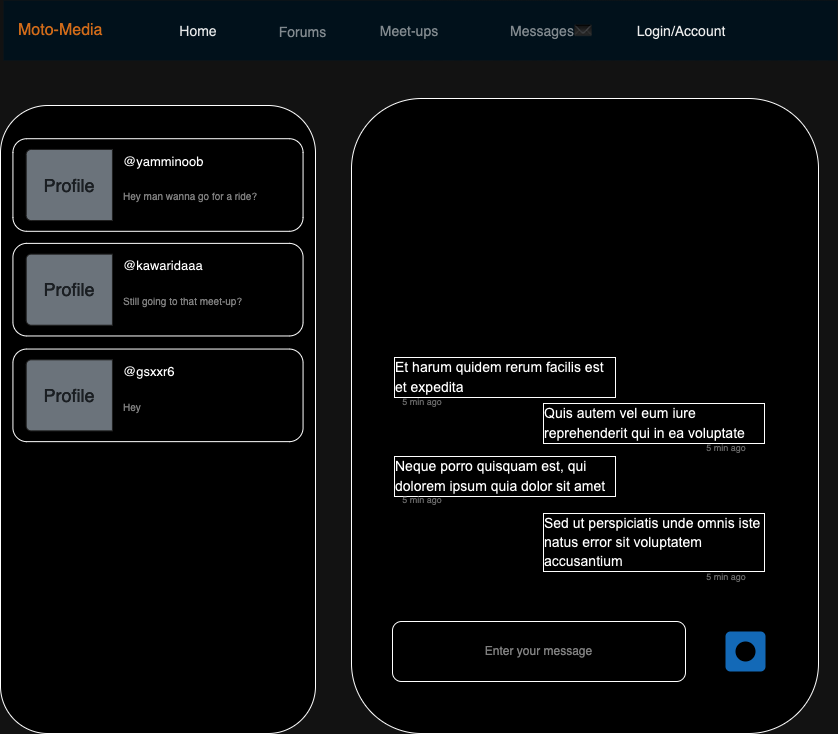

The diagram above was exported from draw.io. Its source (the exported page's mxGraphModel, read from the mxfile embedded in the PNG):
<mxGraphModel dx="994" dy="1166" grid="0" gridSize="10" guides="1" tooltips="1" connect="1" arrows="1" fold="1" page="0" pageScale="1" pageWidth="850" pageHeight="1100" math="0" shadow="0">
  <root>
    <mxCell id="lFjKTZeX9e3EYF9-JlCt-0" />
    <mxCell id="lFjKTZeX9e3EYF9-JlCt-1" parent="lFjKTZeX9e3EYF9-JlCt-0" />
    <mxCell id="lFjKTZeX9e3EYF9-JlCt-2" value="Moto-Media" style="html=1;shadow=0;dashed=0;fillColor=#E3F3FD;strokeColor=none;fontSize=16;fontColor=#da7422;align=left;spacing=15;" vertex="1" parent="lFjKTZeX9e3EYF9-JlCt-1">
      <mxGeometry x="-274" y="-168" width="834" height="60" as="geometry" />
    </mxCell>
    <mxCell id="lFjKTZeX9e3EYF9-JlCt-3" value="Home" style="fillColor=none;strokeColor=none;fontSize=14;fontColor=#161819;align=center;" vertex="1" parent="lFjKTZeX9e3EYF9-JlCt-2">
      <mxGeometry width="56" height="34" relative="1" as="geometry">
        <mxPoint x="167" y="13" as="offset" />
      </mxGeometry>
    </mxCell>
    <mxCell id="lFjKTZeX9e3EYF9-JlCt-4" value="Forums" style="fillColor=none;strokeColor=none;fontSize=14;fontColor=#71797E;align=center;" vertex="1" parent="lFjKTZeX9e3EYF9-JlCt-2">
      <mxGeometry width="57" height="35" relative="1" as="geometry">
        <mxPoint x="271" y="13" as="offset" />
      </mxGeometry>
    </mxCell>
    <mxCell id="lFjKTZeX9e3EYF9-JlCt-7" value="Messages✉" style="fillColor=none;strokeColor=none;fontSize=14;fontColor=#71797E;align=center;" vertex="1" parent="lFjKTZeX9e3EYF9-JlCt-2">
      <mxGeometry width="80" height="40" relative="1" as="geometry">
        <mxPoint x="508" y="10" as="offset" />
      </mxGeometry>
    </mxCell>
    <mxCell id="lFjKTZeX9e3EYF9-JlCt-8" value="Login/Account" style="fillColor=none;strokeColor=none;fontSize=14;fontColor=#121212;align=center;" vertex="1" parent="lFjKTZeX9e3EYF9-JlCt-2">
      <mxGeometry width="80" height="40" relative="1" as="geometry">
        <mxPoint x="638" y="10" as="offset" />
      </mxGeometry>
    </mxCell>
    <mxCell id="MtTJneZGEvmkqTlaw5T7-0" value="Meet-ups" style="fillColor=none;strokeColor=none;fontSize=14;fontColor=#71797E;align=center;spacingRight=0;" vertex="1" parent="lFjKTZeX9e3EYF9-JlCt-2">
      <mxGeometry x="375" y="13.5" width="62" height="33" as="geometry" />
    </mxCell>
    <mxCell id="cH3CdD-M68u-xh7RO-ne-1" value="" style="rounded=1;whiteSpace=wrap;html=1;container=1;fontColor=#999999;" vertex="1" parent="lFjKTZeX9e3EYF9-JlCt-1">
      <mxGeometry x="-277" y="-63" width="315" height="628" as="geometry" />
    </mxCell>
    <mxCell id="cH3CdD-M68u-xh7RO-ne-15" value="" style="rounded=1;whiteSpace=wrap;html=1;container=1;" vertex="1" parent="cH3CdD-M68u-xh7RO-ne-1">
      <mxGeometry x="12.43421052631579" y="33.21153846153846" width="290.13157894736844" height="92.58974358974358" as="geometry" />
    </mxCell>
    <mxCell id="cH3CdD-M68u-xh7RO-ne-17" value="Profile" style="html=1;shadow=0;dashed=0;shape=mxgraph.bootstrap.leftButton;rSize=5;perimeter=none;whiteSpace=wrap;fillColor=#868E96;strokeColor=#DFDFDF;fontColor=#DEE2E6;resizeWidth=1;fontSize=18;" vertex="1" parent="cH3CdD-M68u-xh7RO-ne-15">
      <mxGeometry x="13.252796052631577" y="10.768589743589743" width="86.22088815789473" height="71.05256410256409" as="geometry" />
    </mxCell>
    <mxCell id="cH3CdD-M68u-xh7RO-ne-18" value="@yamminoob" style="text;html=1;align=left;verticalAlign=middle;whiteSpace=wrap;rounded=0;fontSize=13;" vertex="1" parent="cH3CdD-M68u-xh7RO-ne-15">
      <mxGeometry x="108.79934210526316" y="6.461153846153845" width="146.10197368421052" height="32.29570512820513" as="geometry" />
    </mxCell>
    <mxCell id="cH3CdD-M68u-xh7RO-ne-19" value="Hey man wanna go for a ride?" style="text;html=1;align=left;verticalAlign=middle;whiteSpace=wrap;rounded=0;fontSize=10;fontColor=#808080;" vertex="1" parent="cH3CdD-M68u-xh7RO-ne-15">
      <mxGeometry x="108.80487788392216" y="38.75849731663685" width="144.40338860850758" height="36.60524746571257" as="geometry" />
    </mxCell>
    <mxCell id="cH3CdD-M68u-xh7RO-ne-21" value="" style="rounded=1;whiteSpace=wrap;html=1;container=1;" vertex="1" parent="cH3CdD-M68u-xh7RO-ne-1">
      <mxGeometry x="12.43421052631579" y="137.8782051282051" width="290.13157894736844" height="92.58974358974358" as="geometry" />
    </mxCell>
    <mxCell id="cH3CdD-M68u-xh7RO-ne-22" value="Profile" style="html=1;shadow=0;dashed=0;shape=mxgraph.bootstrap.leftButton;rSize=5;perimeter=none;whiteSpace=wrap;fillColor=#868E96;strokeColor=#DFDFDF;fontColor=#DEE2E6;resizeWidth=1;fontSize=18;" vertex="1" parent="cH3CdD-M68u-xh7RO-ne-21">
      <mxGeometry x="13.252796052631577" y="10.768589743589743" width="86.22088815789473" height="71.05256410256409" as="geometry" />
    </mxCell>
    <mxCell id="cH3CdD-M68u-xh7RO-ne-23" value="@kawaridaaa" style="text;html=1;align=left;verticalAlign=middle;whiteSpace=wrap;rounded=0;fontSize=13;" vertex="1" parent="cH3CdD-M68u-xh7RO-ne-21">
      <mxGeometry x="108.79934210526316" y="6.461153846153845" width="126.41447368421053" height="32.29570512820513" as="geometry" />
    </mxCell>
    <mxCell id="cH3CdD-M68u-xh7RO-ne-24" value="Still going to that meet-up?" style="text;html=1;align=left;verticalAlign=middle;whiteSpace=wrap;rounded=0;fontSize=10;fontColor=#808080;" vertex="1" parent="cH3CdD-M68u-xh7RO-ne-21">
      <mxGeometry x="108.80487788392216" y="38.75849731663685" width="144.40338860850758" height="36.60524746571257" as="geometry" />
    </mxCell>
    <mxCell id="cH3CdD-M68u-xh7RO-ne-25" value="" style="rounded=1;whiteSpace=wrap;html=1;container=1;" vertex="1" parent="cH3CdD-M68u-xh7RO-ne-1">
      <mxGeometry x="12.43421052631579" y="243.55128205128204" width="290.13157894736844" height="92.58974358974358" as="geometry" />
    </mxCell>
    <mxCell id="cH3CdD-M68u-xh7RO-ne-26" value="Profile" style="html=1;shadow=0;dashed=0;shape=mxgraph.bootstrap.leftButton;rSize=5;perimeter=none;whiteSpace=wrap;fillColor=#868E96;strokeColor=#DFDFDF;fontColor=#DEE2E6;resizeWidth=1;fontSize=18;" vertex="1" parent="cH3CdD-M68u-xh7RO-ne-25">
      <mxGeometry x="13.252796052631577" y="10.768589743589743" width="86.22088815789473" height="71.05256410256409" as="geometry" />
    </mxCell>
    <mxCell id="cH3CdD-M68u-xh7RO-ne-27" value="@gsxxr6" style="text;html=1;align=left;verticalAlign=middle;whiteSpace=wrap;rounded=0;fontSize=13;" vertex="1" parent="cH3CdD-M68u-xh7RO-ne-25">
      <mxGeometry x="108.79934210526316" y="6.461153846153845" width="150.24671052631578" height="32.29570512820513" as="geometry" />
    </mxCell>
    <mxCell id="cH3CdD-M68u-xh7RO-ne-28" value="Hey" style="text;html=1;align=left;verticalAlign=middle;whiteSpace=wrap;rounded=0;fontSize=10;fontColor=#808080;" vertex="1" parent="cH3CdD-M68u-xh7RO-ne-25">
      <mxGeometry x="108.80487788392216" y="38.75849731663685" width="144.40338860850758" height="36.60524746571257" as="geometry" />
    </mxCell>
    <mxCell id="cH3CdD-M68u-xh7RO-ne-30" value="" style="rounded=1;whiteSpace=wrap;html=1;container=1;" vertex="1" parent="lFjKTZeX9e3EYF9-JlCt-1">
      <mxGeometry x="74" y="-70" width="467" height="635" as="geometry" />
    </mxCell>
    <mxCell id="cH3CdD-M68u-xh7RO-ne-31" value="Enter your message" style="rounded=1;whiteSpace=wrap;html=1;fontColor=#808080;" vertex="1" parent="cH3CdD-M68u-xh7RO-ne-30">
      <mxGeometry x="41" y="523" width="293" height="60" as="geometry" />
    </mxCell>
    <mxCell id="cH3CdD-M68u-xh7RO-ne-32" value="" style="html=1;shadow=0;dashed=0;shape=mxgraph.bootstrap.rrect;rSize=5;strokeColor=none;html=1;whiteSpace=wrap;fillColor=#59AFFD;fontColor=#ffffff;align=right;spacing=10;" vertex="1" parent="cH3CdD-M68u-xh7RO-ne-30">
      <mxGeometry x="374" y="533" width="40" height="40" as="geometry" />
    </mxCell>
    <mxCell id="cH3CdD-M68u-xh7RO-ne-33" value="" style="html=1;shadow=0;dashed=0;shape=ellipse;strokeColor=none;fillColor=#ffffff;" vertex="1" parent="cH3CdD-M68u-xh7RO-ne-32">
      <mxGeometry x="0.5" y="0.5" width="20" height="20" relative="1" as="geometry">
        <mxPoint x="-10" y="-10" as="offset" />
      </mxGeometry>
    </mxCell>
    <mxCell id="cH3CdD-M68u-xh7RO-ne-34" value="&lt;meta charset=&quot;utf-8&quot;&gt;&lt;span style=&quot;color: rgb(0, 0, 0); font-family: &amp;quot;Open Sans&amp;quot;, Arial, sans-serif; font-size: 14px; font-style: normal; font-variant-ligatures: normal; font-variant-caps: normal; font-weight: 400; letter-spacing: normal; orphans: 2; text-align: justify; text-indent: 0px; text-transform: none; widows: 2; word-spacing: 0px; -webkit-text-stroke-width: 0px; white-space: normal; background-color: rgb(255, 255, 255); text-decoration-thickness: initial; text-decoration-style: initial; text-decoration-color: initial; display: inline !important; float: none;&quot;&gt;Sed ut perspiciatis unde omnis iste natus error sit voluptatem accusantium&lt;/span&gt;" style="text;html=1;align=left;verticalAlign=middle;whiteSpace=wrap;rounded=0;fontSize=16;labelBorderColor=default;textShadow=0;" vertex="1" parent="cH3CdD-M68u-xh7RO-ne-30">
      <mxGeometry x="190" y="429" width="224" height="30" as="geometry" />
    </mxCell>
    <mxCell id="cH3CdD-M68u-xh7RO-ne-36" value="&lt;meta charset=&quot;utf-8&quot;&gt;&lt;span style=&quot;color: rgb(0, 0, 0); font-family: &amp;quot;Open Sans&amp;quot;, Arial, sans-serif; font-size: 14px; font-style: normal; font-variant-ligatures: normal; font-variant-caps: normal; font-weight: 400; letter-spacing: normal; orphans: 2; text-align: justify; text-indent: 0px; text-transform: none; widows: 2; word-spacing: 0px; -webkit-text-stroke-width: 0px; white-space: normal; background-color: rgb(255, 255, 255); text-decoration-thickness: initial; text-decoration-style: initial; text-decoration-color: initial; display: inline !important; float: none;&quot;&gt;Neque porro quisquam est, qui dolorem ipsum quia dolor sit amet&lt;/span&gt;" style="text;html=1;align=left;verticalAlign=middle;whiteSpace=wrap;rounded=0;fontSize=16;labelBorderColor=default;" vertex="1" parent="cH3CdD-M68u-xh7RO-ne-30">
      <mxGeometry x="41" y="363" width="224" height="30" as="geometry" />
    </mxCell>
    <mxCell id="cH3CdD-M68u-xh7RO-ne-37" value="&lt;meta charset=&quot;utf-8&quot;&gt;&lt;span style=&quot;color: rgb(0, 0, 0); font-family: &amp;quot;Open Sans&amp;quot;, Arial, sans-serif; font-size: 14px; font-style: normal; font-variant-ligatures: normal; font-variant-caps: normal; font-weight: 400; letter-spacing: normal; orphans: 2; text-align: justify; text-indent: 0px; text-transform: none; widows: 2; word-spacing: 0px; -webkit-text-stroke-width: 0px; white-space: normal; background-color: rgb(255, 255, 255); text-decoration-thickness: initial; text-decoration-style: initial; text-decoration-color: initial; display: inline !important; float: none;&quot;&gt;Quis autem vel eum iure reprehenderit qui in ea voluptate&lt;/span&gt;" style="text;html=1;align=left;verticalAlign=middle;whiteSpace=wrap;rounded=0;fontSize=16;labelBorderColor=default;" vertex="1" parent="cH3CdD-M68u-xh7RO-ne-30">
      <mxGeometry x="190" y="310" width="224" height="30" as="geometry" />
    </mxCell>
    <mxCell id="cH3CdD-M68u-xh7RO-ne-38" value="&lt;meta charset=&quot;utf-8&quot;&gt;&lt;span style=&quot;color: rgb(0, 0, 0); font-family: &amp;quot;Open Sans&amp;quot;, Arial, sans-serif; font-size: 14px; font-style: normal; font-variant-ligatures: normal; font-variant-caps: normal; font-weight: 400; letter-spacing: normal; orphans: 2; text-align: justify; text-indent: 0px; text-transform: none; widows: 2; word-spacing: 0px; -webkit-text-stroke-width: 0px; white-space: normal; background-color: rgb(255, 255, 255); text-decoration-thickness: initial; text-decoration-style: initial; text-decoration-color: initial; display: inline !important; float: none;&quot;&gt;Et harum quidem rerum facilis est et expedita&lt;/span&gt;" style="text;html=1;align=left;verticalAlign=middle;whiteSpace=wrap;rounded=0;fontSize=16;container=1;labelBorderColor=default;" vertex="1" parent="cH3CdD-M68u-xh7RO-ne-30">
      <mxGeometry x="41" y="264" width="224" height="30" as="geometry" />
    </mxCell>
    <mxCell id="cH3CdD-M68u-xh7RO-ne-39" value="5 min ago" style="text;html=1;align=center;verticalAlign=middle;whiteSpace=wrap;rounded=0;fontSize=9;fontColor=#999999;" vertex="1" parent="cH3CdD-M68u-xh7RO-ne-30">
      <mxGeometry x="41" y="289" width="60" height="30" as="geometry" />
    </mxCell>
    <mxCell id="cH3CdD-M68u-xh7RO-ne-40" value="5 min ago" style="text;html=1;align=center;verticalAlign=middle;whiteSpace=wrap;rounded=0;fontSize=9;fontColor=#999999;" vertex="1" parent="cH3CdD-M68u-xh7RO-ne-30">
      <mxGeometry x="345" y="335" width="60" height="30" as="geometry" />
    </mxCell>
    <mxCell id="cH3CdD-M68u-xh7RO-ne-41" value="5 min ago" style="text;html=1;align=center;verticalAlign=middle;whiteSpace=wrap;rounded=0;fontSize=9;fontColor=#999999;" vertex="1" parent="cH3CdD-M68u-xh7RO-ne-30">
      <mxGeometry x="345" y="464" width="60" height="30" as="geometry" />
    </mxCell>
    <mxCell id="cH3CdD-M68u-xh7RO-ne-42" value="5 min ago" style="text;html=1;align=center;verticalAlign=middle;whiteSpace=wrap;rounded=0;fontSize=9;fontColor=#999999;" vertex="1" parent="cH3CdD-M68u-xh7RO-ne-30">
      <mxGeometry x="41" y="387" width="60" height="30" as="geometry" />
    </mxCell>
  </root>
</mxGraphModel>